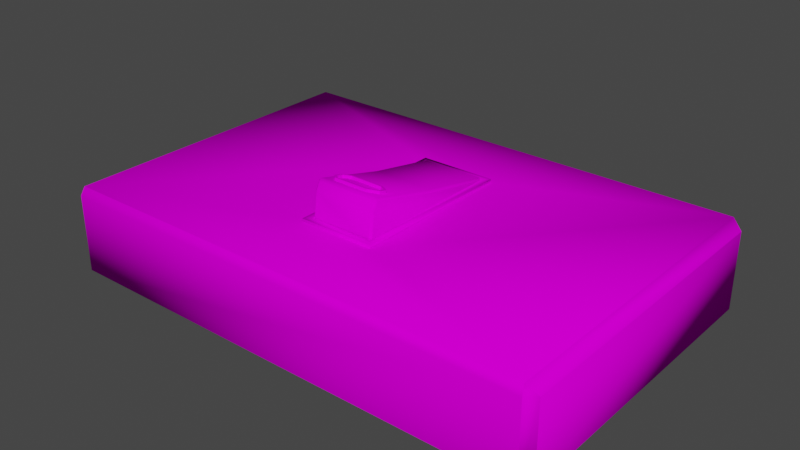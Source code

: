 # Source: LightSwitch.blend  (saved by Blender 2.90.8; exported with 4.5.12 LTS)
import bpy
from mathutils import Matrix  # noqa: F401  (used for matrix-valued properties, if any)

bpy.ops.wm.read_factory_settings(use_empty=True)
scene = bpy.context.scene
scene.name = 'Scene'

# ---- collections
col_lightswitch = bpy.data.collections.new('LightSwitch'); scene.collection.children.link(col_lightswitch)

# ---- images (referenced by path relative to the original .blend; pixels are not part of the script)
import os
ASSET_DIR = os.environ.get("B2B_ASSET_DIR", "")  # directory of the original .blend (textures are referenced by path, not embedded)
HERE = os.path.dirname(os.path.abspath(__file__))  # packed textures are extracted next to this script under _unpacked/

def load_image(name, relpath, width, height, colorspace="sRGB"):
    """Load a texture the original file referenced (path relative to the .blend, or extracted next to this script)."""
    p = next((c for c in (os.path.join(HERE, relpath), os.path.join(ASSET_DIR, relpath)) if relpath and os.path.exists(c)), "")
    if p:
        img = bpy.data.images.load(p, check_existing=True)
        img.name = name
    else:  # same state as the original file: an image datablock whose file is absent (Cycles renders it pink)
        img = bpy.data.images.new(name, width, height)
        img.source = "FILE"
        img.filepath = "//" + (relpath or name)
    img.colorspace_settings.name = colorspace
    return img
img_gradients_jpg = load_image('Gradients.jpg', 'Gradients.jpg', 1024, 1024, 'sRGB')

# ---- materials (node trees are filled in below, after node groups)
mat_gradient = bpy.data.materials.new('Gradient')

# ---- node groups
ng_auto_smooth = bpy.data.node_groups.new('Auto Smooth', 'GeometryNodeTree')
_s = ng_auto_smooth.interface.new_socket(name='Geometry', in_out='OUTPUT', socket_type='NodeSocketGeometry')
_s = ng_auto_smooth.interface.new_socket(name='Geometry', in_out='INPUT', socket_type='NodeSocketGeometry')
_s = ng_auto_smooth.interface.new_socket(name='Angle', in_out='INPUT', socket_type='NodeSocketFloat')
_s.subtype = 'ANGLE'
_s.min_value = 0.0
_s.max_value = 3.142
ng_auto_smooth.is_modifier = True
_N = ng_auto_smooth.nodes; _L = ng_auto_smooth.links
n0 = _N.new('NodeGroupOutput'); n0.name = 'Group Output'; n0.location = (480, -100)
n1 = _N.new('NodeGroupInput'); n1.name = 'Group Input'; n1.location = (-420, -300)
n2 = _N.new('NodeGroupInput'); n2.name = 'Group Input.001'; n2.location = (-60, -100)
n3 = _N.new('GeometryNodeSetShadeSmooth'); n3.name = 'Set Shade Smooth'; n3.location = (120, -100)
n3.domain = 'EDGE'
n4 = _N.new('GeometryNodeSetShadeSmooth'); n4.name = 'Set Shade Smooth.001'; n4.location = (300, -100)
n5 = _N.new('GeometryNodeInputMeshEdgeAngle'); n5.name = 'Edge Angle'; n5.location = (-420, -220)
n6 = _N.new('GeometryNodeInputEdgeSmooth'); n6.name = 'Is Edge Smooth'; n6.location = (-60, -160)
n7 = _N.new('GeometryNodeInputShadeSmooth'); n7.name = 'Is Face Smooth'; n7.location = (-240, -340)
n8 = _N.new('FunctionNodeBooleanMath'); n8.name = 'Boolean Math'; n8.location = (-60, -220)
n9 = _N.new('FunctionNodeCompare'); n9.name = 'Compare'; n9.location = (-240, -180)
n9.operation = 'LESS_EQUAL'
_L.new(n5.outputs[0], n9.inputs[0])
_L.new(n4.outputs[0], n0.inputs[0])
_L.new(n1.outputs[1], n9.inputs[1])
_L.new(n9.outputs[0], n8.inputs[0])
_L.new(n7.outputs[0], n8.inputs[1])
_L.new(n2.outputs[0], n3.inputs[0])
_L.new(n6.outputs[0], n3.inputs[1])
_L.new(n3.outputs[0], n4.inputs[0])
_L.new(n8.outputs[0], n3.inputs[2])
n0.is_active_output = True

# ---- material node trees
mat_gradient.use_nodes = True; mat_gradient.node_tree.nodes.clear()
_N = mat_gradient.node_tree.nodes; _L = mat_gradient.node_tree.links
n0 = _N.new('ShaderNodeOutputMaterial'); n0.name = 'Material Output'; n0.location = (300, 300)
n1 = _N.new('ShaderNodeTexImage'); n1.name = 'Image Texture'; n1.location = (-425, 280)
n1.image = img_gradients_jpg
n1.interpolation = 'Smart'
n2 = _N.new('ShaderNodeBsdfDiffuse'); n2.name = 'Diffuse BSDF'; n2.location = (10, 300)
_L.new(n1.outputs[0], n2.inputs[0])
_L.new(n2.outputs[0], n0.inputs[0])
n0.is_active_output = True

# ---- world
world_world = bpy.data.worlds.new('World'); scene.world = world_world
world_world.use_nodes = True; world_world.node_tree.nodes.clear()
_N = world_world.node_tree.nodes; _L = world_world.node_tree.links
n0 = _N.new('ShaderNodeOutputWorld'); n0.name = 'World Output'; n0.location = (300, 300)
n1 = _N.new('ShaderNodeBackground'); n1.name = 'Background'; n1.location = (10, 300)
n1.inputs[0].default_value = (0.05088, 0.05088, 0.05088, 1.0)
_L.new(n1.outputs[0], n0.inputs[0])
n0.is_active_output = True
world_world.color = (0.05088, 0.05088, 0.05088)
world_world.use_sun_shadow = False
world_world.sun_shadow_jitter_overblur = 0.0

# ---- meshes
me_cube_014 = bpy.data.meshes.new('Cube.014')
me_cube_014.from_pydata([(-0.02132, -0.04894, 0.04666), (-0.02132, -0.04894, -0.04666), (0.02132, -0.04894, 0.04666), (0.02132, -0.04894, -0.04666), (-0.1373, -1.514e-08, 0.09294), (-0.1423, -1.434e-08, 0.08801), (-0.1423, 1.434e-08, -0.08801), (-0.1373, 1.514e-08, -0.09294), (0.1423, -1.434e-08, 0.08801), (0.1373, -1.514e-08, 0.09294), (0.1373, 1.514e-08, -0.09294), (0.1423, 1.434e-08, -0.08801), (-0.1373, -0.04401, 0.09294), (-0.1363, -0.04894, 0.0907), (-0.1423, -0.04401, 0.08801), (-0.1363, -0.04894, -0.0907), (-0.1373, -0.04401, -0.09294), (-0.1423, -0.04401, -0.08801), (0.1363, -0.04894, -0.0907), (0.1423, -0.04401, -0.08801), (0.1373, -0.04401, -0.09294), (0.1363, -0.04894, 0.0907), (0.1373, -0.04401, 0.09294), (0.1423, -0.04401, 0.08801), (-0.0185, -0.04894, -9.837e-09), (0.0185, -0.04894, -1.347e-08), (0.0185, -0.05527, 0.001422), (-0.0185, -0.05527, 0.001422), (-0.01721, -0.03, 0.03991), (-0.0185, -0.03056, 0.03872), (-0.0185, -0.0472, -0.04278), (-0.01721, -0.04714, -0.04411), (0.01721, -0.04714, -0.04411), (0.0185, -0.0472, -0.04278), (0.0185, -0.03056, 0.03872), (0.01721, -0.03, 0.03991), (0.01721, -0.06933, -0.03938), (0.01721, -0.07014, -0.03755), (0.0185, -0.06897, -0.03814), (-0.01721, -0.06933, -0.03938), (-0.0185, -0.06897, -0.03814), (-0.01721, -0.07014, -0.03755), (0.01721, -0.05053, 0.04432), (0.0185, -0.05073, 0.04304), (0.01721, -0.05205, 0.043), (-0.01721, -0.05205, 0.043), (-0.0185, -0.05073, 0.04304), (-0.01721, -0.05053, 0.04432), (-0.0185, -0.05845, 0.002135), (-0.01721, -0.0597, 0.002416), (0.0185, -0.05845, 0.002135), (0.01721, -0.0597, 0.002416), (-0.01721, -0.06491, -0.0417), (-0.0185, -0.06463, -0.04042), (0.01721, -0.06491, -0.0417), (0.0185, -0.06463, -0.04042), (-0.0185, -0.04584, 0.04325), (-0.01721, -0.04555, 0.04452), (0.0185, -0.04584, 0.04325), (0.01721, -0.04555, 0.04452), (-0.02175, -0.04894, 0.0476), (-0.02175, -0.04894, -0.0476), (0.02175, -0.04894, 0.0476), (0.02175, -0.04894, -0.0476), (-0.01833, -0.04894, 0.04401), (-0.01833, -0.04894, -0.04401), (0.01833, -0.04894, -0.04401), (0.01833, -0.04894, 0.04401), (-0.01833, -0.05069, 0.04401), (-0.01833, -0.05069, -0.04401), (0.01833, -0.05069, -0.04401), (0.01833, -0.05069, 0.04401), (-0.02175, -0.05069, 0.0476), (-0.02175, -0.05069, -0.0476), (0.02175, -0.05069, -0.0476), (0.02175, -0.05069, 0.0476), (0.008352, -0.06954, -0.03523), (-0.01136, -0.06954, -0.03523), (-0.01136, -0.06631, -0.0229), (0.008352, -0.06631, -0.0229), (-0.01522, -0.0673, -0.02667), (-0.01522, -0.06855, -0.03147), (0.01379, -0.06855, -0.03147), (0.01379, -0.0673, -0.02667), (-0.01082, -0.06921, -0.03398), (0.007936, -0.06921, -0.03398), (-0.01082, -0.06664, -0.02415), (0.007936, -0.06664, -0.02415), (-0.01392, -0.06842, -0.03095), (-0.01392, -0.06743, -0.02718), (0.01249, -0.06747, -0.02731), (0.01249, -0.06838, -0.03082), (-0.01082, -0.07066, -0.0336), (0.007936, -0.07066, -0.0336), (-0.01082, -0.06809, -0.02378), (0.007936, -0.06809, -0.02378), (-0.01392, -0.06987, -0.03057), (-0.01392, -0.06888, -0.02681), (0.01249, -0.06891, -0.02693), (0.01249, -0.06983, -0.03044), (-0.01136, -0.07098, -0.03485), (0.008352, -0.07098, -0.03485), (-0.01136, -0.06776, -0.02252), (0.008352, -0.06776, -0.02252), (-0.01522, -0.07, -0.03109), (-0.01522, -0.06875, -0.02629), (0.01379, -0.06875, -0.02629), (0.01379, -0.07, -0.03109)], [], [(9, 22, 12, 4), (11, 19, 23, 8), (0, 1, 15, 13), (7, 16, 20, 10), (5, 14, 17, 6), (2, 0, 13, 21), (3, 2, 21, 18), (1, 3, 18, 15), (12, 13, 14), (15, 16, 17), (18, 19, 20), (21, 22, 23), (4, 12, 14, 5), (13, 15, 17, 14), (16, 7, 6, 17), (15, 18, 20, 16), (19, 11, 10, 20), (18, 21, 23, 19), (22, 9, 8, 23), (21, 13, 12, 22), (9, 10, 11, 8), (7, 10, 9, 4), (6, 7, 4, 5), (58, 26, 50, 43), (53, 27, 48, 40), (24, 29, 56, 27), (54, 52, 39, 36), (51, 49, 45, 44), (27, 56, 46, 48), (57, 59, 42, 47), (30, 24, 27, 53), (26, 55, 38, 50), (25, 33, 55, 26), (37, 41, 49, 51), (34, 25, 26, 58), (32, 31, 52, 54), (36, 37, 38), (39, 40, 41), (42, 43, 44), (45, 46, 47), (44, 45, 47, 42), (41, 37, 36, 39), (49, 41, 40, 48), (51, 44, 43, 50), (53, 40, 39, 52), (55, 33, 32, 54), (57, 47, 46, 56), (59, 35, 34, 58), (45, 49, 48, 46), (37, 51, 50, 38), (30, 53, 52, 31), (38, 55, 54, 36), (28, 57, 56, 29), (42, 59, 58, 43), (28, 35, 59, 57), (68, 69, 73, 72), (69, 70, 74, 73), (70, 71, 75, 74), (71, 68, 72, 75), (65, 66, 70, 69), (62, 63, 74, 75), (61, 60, 72, 73), (66, 67, 71, 70), (64, 65, 69, 68), (60, 62, 75, 72), (63, 61, 73, 74), (67, 64, 68, 71), (92, 93, 101, 100), (95, 94, 102, 103), (97, 96, 104, 105), (99, 98, 106, 107), (93, 99, 107, 101), (96, 92, 100, 104), (98, 95, 103, 106), (94, 97, 105, 102), (78, 79, 103, 102), (89, 88, 96, 97), (81, 80, 105, 104), (91, 90, 98, 99), (83, 82, 107, 106), (85, 91, 99, 93), (82, 76, 101, 107), (88, 84, 92, 96), (77, 81, 104, 100), (90, 87, 95, 98), (79, 83, 106, 103), (86, 89, 97, 94), (84, 85, 93, 92), (80, 78, 102, 105), (76, 77, 100, 101), (87, 86, 94, 95)])
me_cube_014.polygons.foreach_set('use_smooth', [True] * 91)
_k = set([(92, 93), (92, 96), (93, 99), (94, 95), (94, 97), (95, 98), (96, 97), (98, 99), (100, 101), (100, 104), (101, 107), (102, 103), (102, 105), (103, 106), (104, 105), (106, 107)])
me_cube_014.attributes.new('sharp_edge', 'BOOLEAN', 'EDGE').data.foreach_set('value', [ (min(e.vertices), max(e.vertices)) in _k for e in me_cube_014.edges])
_uv = me_cube_014.uv_layers.new(name='UVMap')
_uv.uv.foreach_set('vector', [0.4013, 0.969, 0.3768, 0.9325, 0.3768, 0.7567, 0.4013, 0.7253, 0.259, 0.9749, 0.2837, 0.937, 0.3734, 0.937, 0.3959, 0.9749, 0.3507, 0.8302, 0.3048, 0.8302, 0.2833, 0.7588, 0.3724, 0.7584, 0.2545, 0.7205, 0.279, 0.7569, 0.279, 0.9328, 0.2545, 0.9642, 0.3967, 0.7145, 0.3721, 0.7525, 0.2824, 0.7525, 0.2598, 0.7145, 0.351, 0.8593, 0.3506, 0.8309, 0.3724, 0.7584, 0.3724, 0.9307, 0.3051, 0.8593, 0.351, 0.8593, 0.3724, 0.9307, 0.2833, 0.931, 0.3048, 0.8302, 0.3051, 0.8585, 0.2833, 0.931, 0.2833, 0.7588, 0.3768, 0.7567, 0.3724, 0.7584, 0.3721, 0.7525, 0.2833, 0.7588, 0.279, 0.7569, 0.2824, 0.7525, 0.2833, 0.931, 0.2837, 0.937, 0.279, 0.9328, 0.3724, 0.9307, 0.3768, 0.9325, 0.3734, 0.937, 0.4013, 0.7253, 0.3768, 0.7567, 0.3721, 0.7525, 0.3967, 0.7145, 0.3724, 0.7584, 0.2833, 0.7588, 0.2824, 0.7525, 0.3721, 0.7525, 0.279, 0.7569, 0.2545, 0.7205, 0.2598, 0.7145, 0.2824, 0.7525, 0.2833, 0.7588, 0.2833, 0.931, 0.279, 0.9328, 0.279, 0.7569, 0.2837, 0.937, 0.259, 0.9749, 0.2545, 0.9642, 0.279, 0.9328, 0.2833, 0.931, 0.3724, 0.9307, 0.3734, 0.937, 0.2837, 0.937, 0.3768, 0.9325, 0.4013, 0.969, 0.3959, 0.9749, 0.3734, 0.937, 0.3724, 0.9307, 0.3724, 0.7584, 0.3768, 0.7567, 0.3768, 0.9325, 0.2706, 0.7008, 0.2706, 0.7858, 0.2684, 0.7836, 0.2684, 0.7031, 0.3924, 0.7858, 0.2706, 0.7858, 0.2706, 0.7008, 0.3924, 0.7008, 0.3946, 0.7836, 0.3924, 0.7858, 0.3924, 0.7008, 0.3946, 0.7031, 0.3734, 0.09013, 0.3327, 0.09013, 0.3327, 0.08502, 0.3734, 0.08502, 0.292, 0.03766, 0.3327, 0.03766, 0.3327, 0.04277, 0.292, 0.04277, 0.3327, 0.0212, 0.3734, 0.0212, 0.3734, 0.03766, 0.3327, 0.03766, 0.2856, 0.08299, 0.2856, 0.0448, 0.29, 0.0448, 0.29, 0.08299, 0.3327, 0.08299, 0.3327, 0.0448, 0.3734, 0.0448, 0.3734, 0.08299, 0.3327, 0.03766, 0.3734, 0.03766, 0.3734, 0.04277, 0.3327, 0.04277, 0.3797, 0.0448, 0.3797, 0.08299, 0.3753, 0.08299, 0.3753, 0.0448, 0.292, 0.0212, 0.3327, 0.0212, 0.3327, 0.03766, 0.292, 0.03766, 0.3327, 0.09013, 0.292, 0.09013, 0.292, 0.08502, 0.3327, 0.08502, 0.3327, 0.1066, 0.292, 0.1066, 0.292, 0.09013, 0.3327, 0.09013, 0.292, 0.08299, 0.292, 0.0448, 0.3327, 0.0448, 0.3327, 0.08299, 0.3734, 0.1066, 0.3327, 0.1066, 0.3327, 0.09013, 0.3734, 0.09013, 0.2713, 0.08299, 0.2713, 0.0448, 0.2856, 0.0448, 0.2856, 0.08299, 0.29, 0.08299, 0.292, 0.08299, 0.292, 0.08502, 0.29, 0.0448, 0.292, 0.04277, 0.292, 0.0448, 0.3753, 0.08299, 0.3734, 0.08502, 0.3734, 0.08299, 0.3734, 0.0448, 0.3734, 0.04277, 0.3753, 0.0448, 0.3734, 0.08299, 0.3734, 0.0448, 0.3753, 0.0448, 0.3753, 0.08299, 0.292, 0.0448, 0.292, 0.08299, 0.29, 0.08299, 0.29, 0.0448, 0.3327, 0.0448, 0.292, 0.0448, 0.292, 0.04277, 0.3327, 0.04277, 0.3327, 0.08299, 0.3734, 0.08299, 0.3734, 0.08502, 0.3327, 0.08502, 0.292, 0.03766, 0.292, 0.04277, 0.2902, 0.04277, 0.2902, 0.03766, 0.292, 0.09013, 0.292, 0.1066, 0.2902, 0.1066, 0.2902, 0.09013, 0.3751, 0.03766, 0.3751, 0.04277, 0.3734, 0.04277, 0.3734, 0.03766, 0.3751, 0.09013, 0.3751, 0.1066, 0.3734, 0.1066, 0.3734, 0.09013, 0.3734, 0.0448, 0.3327, 0.0448, 0.3327, 0.04277, 0.3734, 0.04277, 0.292, 0.08299, 0.3327, 0.08299, 0.3327, 0.08502, 0.292, 0.08502, 0.292, 0.0212, 0.292, 0.03766, 0.2902, 0.03766, 0.2902, 0.0212, 0.292, 0.08502, 0.292, 0.09013, 0.2902, 0.09013, 0.2902, 0.08502, 0.3751, 0.0212, 0.3751, 0.03766, 0.3734, 0.03766, 0.3734, 0.0212, 0.3751, 0.08502, 0.3751, 0.09013, 0.3734, 0.09013, 0.3734, 0.08502, 0.3941, 0.0448, 0.3941, 0.08299, 0.3797, 0.08299, 0.3797, 0.0448, 0.4176, 0.05349, 0.3595, 0.05349, 0.3595, 0.02164, 0.4176, 0.02164, 0.3595, 0.05349, 0.334, 0.05349, 0.334, 0.02164, 0.3595, 0.02164, 0.334, 0.05349, 0.2759, 0.05349, 0.2759, 0.02164, 0.334, 0.02164, 0.2759, 0.05349, 0.2505, 0.05349, 0.2505, 0.02164, 0.2759, 0.02164, 0.3595, 0.0647, 0.334, 0.0647, 0.334, 0.05349, 0.3595, 0.05349, 0.2759, 0.01043, 0.334, 0.01042, 0.334, 0.02164, 0.2759, 0.02164, 0.3595, 0.01042, 0.4176, 0.01042, 0.4176, 0.02164, 0.3595, 0.02164, 0.334, 0.0647, 0.2759, 0.0647, 0.2759, 0.05349, 0.334, 0.05349, 0.4176, 0.0647, 0.3595, 0.0647, 0.3595, 0.05349, 0.4176, 0.05349, 0.2505, 0.01043, 0.2759, 0.01043, 0.2759, 0.02164, 0.2505, 0.02164, 0.334, 0.01042, 0.3595, 0.01042, 0.3595, 0.02164, 0.334, 0.02164, 0.2759, 0.0647, 0.2505, 0.0647, 0.2505, 0.05349, 0.2759, 0.05349, 0.2956, 0.05189, 0.2956, 0.0727, 0.2943, 0.07316, 0.2943, 0.05129, 0.3056, 0.0727, 0.3056, 0.05189, 0.3069, 0.05129, 0.3069, 0.07316, 0.3025, 0.04845, 0.2987, 0.04845, 0.2982, 0.04701, 0.3031, 0.04701, 0.2988, 0.07775, 0.3024, 0.07775, 0.3031, 0.07919, 0.2982, 0.07919, 0.2956, 0.0727, 0.2988, 0.07775, 0.2982, 0.07919, 0.2943, 0.07316, 0.2987, 0.04845, 0.2956, 0.05189, 0.2943, 0.05129, 0.2982, 0.04701, 0.3024, 0.07775, 0.3056, 0.0727, 0.3069, 0.07316, 0.3031, 0.07919, 0.3056, 0.05189, 0.3025, 0.04845, 0.3031, 0.04701, 0.3069, 0.05129, 0.3069, 0.05129, 0.3069, 0.07316, 0.3069, 0.07316, 0.3069, 0.05129, 0.3025, 0.04845, 0.2987, 0.04845, 0.2987, 0.04845, 0.3025, 0.04845, 0.2982, 0.04701, 0.3031, 0.04701, 0.3031, 0.04701, 0.2982, 0.04701, 0.2988, 0.07775, 0.3024, 0.07775, 0.3024, 0.07775, 0.2988, 0.07775, 0.3031, 0.07919, 0.2982, 0.07919, 0.2982, 0.07919, 0.3031, 0.07919, 0.2956, 0.0727, 0.2988, 0.07775, 0.2988, 0.07775, 0.2956, 0.0727, 0.2982, 0.07919, 0.2943, 0.07316, 0.2943, 0.07316, 0.2982, 0.07919, 0.2987, 0.04845, 0.2956, 0.05189, 0.2956, 0.05189, 0.2987, 0.04845, 0.2943, 0.05129, 0.2982, 0.04701, 0.2982, 0.04701, 0.2943, 0.05129, 0.3024, 0.07775, 0.3056, 0.0727, 0.3056, 0.0727, 0.3024, 0.07775, 0.3069, 0.07316, 0.3031, 0.07919, 0.3031, 0.07919, 0.3069, 0.07316, 0.3056, 0.05189, 0.3025, 0.04845, 0.3025, 0.04845, 0.3056, 0.05189, 0.2956, 0.05189, 0.2956, 0.0727, 0.2956, 0.0727, 0.2956, 0.05189, 0.3031, 0.04701, 0.3069, 0.05129, 0.3069, 0.05129, 0.3031, 0.04701, 0.2943, 0.07316, 0.2943, 0.05129, 0.2943, 0.05129, 0.2943, 0.07316, 0.3056, 0.0727, 0.3056, 0.05189, 0.3056, 0.05189, 0.3056, 0.0727])
me_cube_014.materials.append(mat_gradient)
me_cube_014.use_remesh_fix_poles = True
me_cube_014.use_remesh_preserve_attributes = False
me_cube_014.use_mirror_vertex_groups = False
me_cube_014.update()
arm_armature_021 = bpy.data.armatures.new('Armature.021')  # bones are not reproduced

# ---- objects
ob_lightswitch = bpy.data.objects.new('LightSwitch', me_cube_014)
ob_lightswitchbones = bpy.data.objects.new('LightSwitchBones', arm_armature_021)

# ---- transforms, parenting, visibility, modifiers, constraints
ob_lightswitch.parent = ob_lightswitchbones
ob_lightswitch.location = (0.0, 0.0, 0.0)
ob_lightswitch.lineart.crease_threshold = 0.0
_vg = ob_lightswitch.vertex_groups.new(name='DefBase')
_vg.add([0, 1, 2, 3, 4, 5, 6, 7, 8, 9, 10, 11, 12, 13, 14, 15, 16, 17, 18, 19, 20, 21, 22, 23, 60, 61, 62, 63, 64, 65, 66, 67, 68, 69, 70, 71, 72, 73, 74, 75], 1.0, 'REPLACE')
_vg = ob_lightswitch.vertex_groups.new(name='DefSwitch')
_vg.add([24, 25, 26, 27, 28, 29, 30, 31, 32, 33, 34, 35, 36, 37, 38, 39, 40, 41, 42, 43, 44, 45, 46, 47, 48, 49, 50, 51, 52, 53, 54, 55, 56, 57, 58, 59, 76, 77, 78, 79, 80, 81, 82, 83, 84, 85, 86, 87, 88, 89, 90, 91, 92, 93, 94, 95, 96, 97, 98, 99, 100, 101, 102, 103, 104, 105, 106, 107], 1.0, 'REPLACE')
_m = ob_lightswitch.modifiers.new('WeightedNormal', 'WEIGHTED_NORMAL')
_m.keep_sharp = True
_m = ob_lightswitch.modifiers.new('Auto Smooth', 'NODES')
_m.node_group = ng_auto_smooth
_gi = [s.identifier for s in ng_auto_smooth.interface.items_tree if s.item_type == 'SOCKET' and s.in_out == 'INPUT']
_m[_gi[1]] = 0.5236  # Angle
_m = ob_lightswitch.modifiers.new('Armature', 'ARMATURE')
_m.object = ob_lightswitchbones
ob_lightswitchbones.location = (0.0, 0.0, 0.0)
ob_lightswitchbones.rotation_euler = (-1.571, -0.0, 0.0)
ob_lightswitchbones.show_in_front = True
ob_lightswitchbones.lineart.crease_threshold = 0.0

# ---- collection membership
col_lightswitch.objects.link(ob_lightswitch)
col_lightswitch.objects.link(ob_lightswitchbones)

# ---- scene / render settings (as saved in the file)
scene.frame_start = 1; scene.frame_end = 20; scene.frame_set(0)
scene.render.engine = 'CYCLES'
scene.cycles.use_denoising = False
scene.cycles.samples = 128
scene.cycles.sampling_pattern = 'TABULATED_SOBOL'
scene.cycles.use_adaptive_sampling = False
scene.cycles.use_light_tree = False
scene.eevee.use_gtao = True
scene.view_settings.view_transform = 'Filmic'
bpy.context.view_layer.update()

# ---- added for rendering (the .blend has no active camera and no usable light): camera, sun
cam_auto = bpy.data.cameras.new('AutoCamera')
cam_auto.lens = 50.0
cam_auto.sensor_width = 36.0
cam_auto.clip_end = 1000.0
ob_auto_camera = bpy.data.objects.new('AutoCamera', cam_auto)
scene.collection.objects.link(ob_auto_camera)
ob_auto_camera.location = (0.321257, -0.385508, 0.292497)
ob_auto_camera.rotation_euler = (1.09748, -7.21219e-08, 0.694738)
scene.camera = ob_auto_camera
light_auto_sun = bpy.data.lights.new('AutoSun', 'SUN')
light_auto_sun.energy = 3.0
light_auto_sun.angle = 0.0523599
ob_auto_sun = bpy.data.objects.new('AutoSun', light_auto_sun)
scene.collection.objects.link(ob_auto_sun)
ob_auto_sun.rotation_euler = (0.872665, 0.174533, 0.523599)
bpy.context.view_layer.update()
